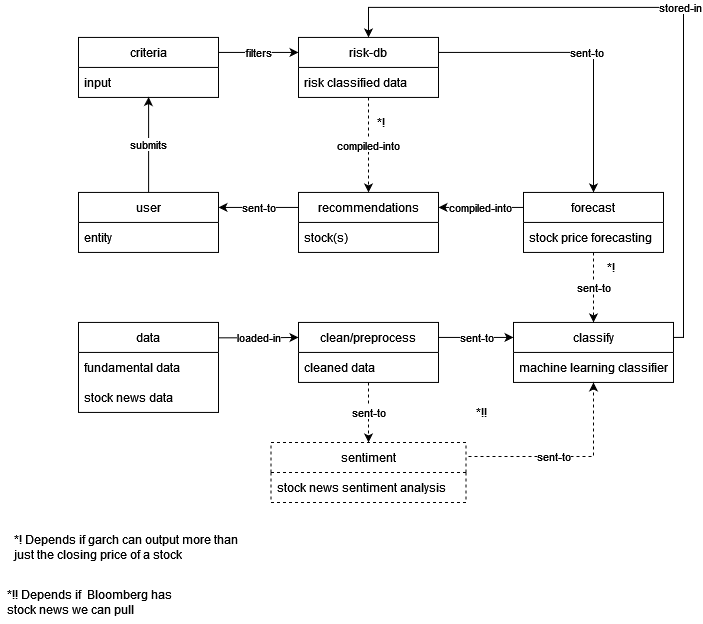

The diagram above was exported from draw.io. Its source (the exported page's mxGraphModel, read from the mxfile embedded in the PNG):
<mxGraphModel dx="1360" dy="820" grid="1" gridSize="10" guides="1" tooltips="1" connect="1" arrows="1" fold="1" page="1" pageScale="1" pageWidth="850" pageHeight="1100" math="0" shadow="0">
  <root>
    <mxCell id="0" />
    <mxCell id="1" parent="0" />
    <mxCell id="81OOeI1qQbPiMJg4isTH-43" value="stored-in" style="edgeStyle=orthogonalEdgeStyle;rounded=0;orthogonalLoop=1;jettySize=auto;html=1;entryX=0.5;entryY=0;entryDx=0;entryDy=0;endArrow=classic;endFill=1;exitX=1;exitY=0.25;exitDx=0;exitDy=0;" parent="1" source="81OOeI1qQbPiMJg4isTH-1" target="81OOeI1qQbPiMJg4isTH-7" edge="1">
      <mxGeometry relative="1" as="geometry">
        <Array as="points">
          <mxPoint x="728" y="609.94" />
          <mxPoint x="728" y="279.94" />
          <mxPoint x="413" y="279.94" />
        </Array>
      </mxGeometry>
    </mxCell>
    <mxCell id="81OOeI1qQbPiMJg4isTH-1" value="classify" style="swimlane;fontStyle=0;childLayout=stackLayout;horizontal=1;startSize=30;horizontalStack=0;resizeParent=1;resizeParentMax=0;resizeLast=0;collapsible=1;marginBottom=0;" parent="1" vertex="1">
      <mxGeometry x="558" y="594.94" width="160" height="60" as="geometry" />
    </mxCell>
    <mxCell id="81OOeI1qQbPiMJg4isTH-4" value="machine learning classifier" style="text;strokeColor=none;fillColor=none;align=left;verticalAlign=middle;spacingLeft=4;spacingRight=4;overflow=hidden;points=[[0,0.5],[1,0.5]];portConstraint=eastwest;rotatable=0;" parent="81OOeI1qQbPiMJg4isTH-1" vertex="1">
      <mxGeometry y="30" width="160" height="30" as="geometry" />
    </mxCell>
    <mxCell id="81OOeI1qQbPiMJg4isTH-41" value="submits" style="edgeStyle=orthogonalEdgeStyle;rounded=0;orthogonalLoop=1;jettySize=auto;html=1;entryX=0.501;entryY=0.987;entryDx=0;entryDy=0;endArrow=classic;endFill=1;entryPerimeter=0;" parent="1" source="81OOeI1qQbPiMJg4isTH-5" target="81OOeI1qQbPiMJg4isTH-10" edge="1">
      <mxGeometry relative="1" as="geometry">
        <Array as="points">
          <mxPoint x="193" y="370.94" />
        </Array>
      </mxGeometry>
    </mxCell>
    <mxCell id="81OOeI1qQbPiMJg4isTH-5" value="user" style="swimlane;fontStyle=0;childLayout=stackLayout;horizontal=1;startSize=30;horizontalStack=0;resizeParent=1;resizeParentMax=0;resizeLast=0;collapsible=1;marginBottom=0;" parent="1" vertex="1">
      <mxGeometry x="123" y="464.94" width="140" height="60" as="geometry" />
    </mxCell>
    <mxCell id="81OOeI1qQbPiMJg4isTH-6" value="entity" style="text;strokeColor=none;fillColor=none;align=left;verticalAlign=middle;spacingLeft=4;spacingRight=4;overflow=hidden;points=[[0,0.5],[1,0.5]];portConstraint=eastwest;rotatable=0;" parent="81OOeI1qQbPiMJg4isTH-5" vertex="1">
      <mxGeometry y="30" width="140" height="30" as="geometry" />
    </mxCell>
    <mxCell id="81OOeI1qQbPiMJg4isTH-42" value="sent-to" style="edgeStyle=orthogonalEdgeStyle;rounded=0;orthogonalLoop=1;jettySize=auto;html=1;entryX=0.5;entryY=0;entryDx=0;entryDy=0;endArrow=classic;endFill=1;exitX=1;exitY=0.25;exitDx=0;exitDy=0;" parent="1" source="81OOeI1qQbPiMJg4isTH-7" target="81OOeI1qQbPiMJg4isTH-11" edge="1">
      <mxGeometry relative="1" as="geometry" />
    </mxCell>
    <mxCell id="81OOeI1qQbPiMJg4isTH-52" value="compiled-into" style="edgeStyle=orthogonalEdgeStyle;rounded=0;orthogonalLoop=1;jettySize=auto;html=1;entryX=0.5;entryY=0;entryDx=0;entryDy=0;dashed=1;endArrow=classic;endFill=1;" parent="1" source="81OOeI1qQbPiMJg4isTH-7" target="81OOeI1qQbPiMJg4isTH-30" edge="1">
      <mxGeometry relative="1" as="geometry" />
    </mxCell>
    <mxCell id="81OOeI1qQbPiMJg4isTH-7" value="risk-db" style="swimlane;fontStyle=0;childLayout=stackLayout;horizontal=1;startSize=30;horizontalStack=0;resizeParent=1;resizeParentMax=0;resizeLast=0;collapsible=1;marginBottom=0;" parent="1" vertex="1">
      <mxGeometry x="343" y="309.94" width="140" height="60" as="geometry" />
    </mxCell>
    <mxCell id="81OOeI1qQbPiMJg4isTH-8" value="risk classified data" style="text;strokeColor=none;fillColor=none;align=left;verticalAlign=middle;spacingLeft=4;spacingRight=4;overflow=hidden;points=[[0,0.5],[1,0.5]];portConstraint=eastwest;rotatable=0;" parent="81OOeI1qQbPiMJg4isTH-7" vertex="1">
      <mxGeometry y="30" width="140" height="30" as="geometry" />
    </mxCell>
    <mxCell id="81OOeI1qQbPiMJg4isTH-33" value="filters" style="edgeStyle=orthogonalEdgeStyle;rounded=0;orthogonalLoop=1;jettySize=auto;html=1;entryX=0;entryY=0.25;entryDx=0;entryDy=0;endArrow=classic;endFill=1;exitX=1;exitY=0.25;exitDx=0;exitDy=0;" parent="1" source="81OOeI1qQbPiMJg4isTH-9" target="81OOeI1qQbPiMJg4isTH-7" edge="1">
      <mxGeometry relative="1" as="geometry" />
    </mxCell>
    <mxCell id="81OOeI1qQbPiMJg4isTH-9" value="criteria" style="swimlane;fontStyle=0;childLayout=stackLayout;horizontal=1;startSize=30;horizontalStack=0;resizeParent=1;resizeParentMax=0;resizeLast=0;collapsible=1;marginBottom=0;" parent="1" vertex="1">
      <mxGeometry x="123" y="309.94" width="140" height="60" as="geometry" />
    </mxCell>
    <mxCell id="81OOeI1qQbPiMJg4isTH-10" value="input" style="text;strokeColor=none;fillColor=none;align=left;verticalAlign=middle;spacingLeft=4;spacingRight=4;overflow=hidden;points=[[0,0.5],[1,0.5]];portConstraint=eastwest;rotatable=0;" parent="81OOeI1qQbPiMJg4isTH-9" vertex="1">
      <mxGeometry y="30" width="140" height="30" as="geometry" />
    </mxCell>
    <mxCell id="81OOeI1qQbPiMJg4isTH-37" value="compiled-into" style="edgeStyle=orthogonalEdgeStyle;rounded=0;orthogonalLoop=1;jettySize=auto;html=1;entryX=1;entryY=0.25;entryDx=0;entryDy=0;endArrow=classic;endFill=1;exitX=0;exitY=0.25;exitDx=0;exitDy=0;" parent="1" source="81OOeI1qQbPiMJg4isTH-11" target="81OOeI1qQbPiMJg4isTH-30" edge="1">
      <mxGeometry relative="1" as="geometry">
        <mxPoint x="613" y="484.94" as="sourcePoint" />
      </mxGeometry>
    </mxCell>
    <mxCell id="81OOeI1qQbPiMJg4isTH-49" value="sent-to" style="edgeStyle=orthogonalEdgeStyle;rounded=0;orthogonalLoop=1;jettySize=auto;html=1;entryX=0.5;entryY=0;entryDx=0;entryDy=0;endArrow=classic;endFill=1;dashed=1;" parent="1" source="81OOeI1qQbPiMJg4isTH-11" target="81OOeI1qQbPiMJg4isTH-1" edge="1">
      <mxGeometry relative="1" as="geometry" />
    </mxCell>
    <mxCell id="81OOeI1qQbPiMJg4isTH-11" value="forecast" style="swimlane;fontStyle=0;childLayout=stackLayout;horizontal=1;startSize=30;horizontalStack=0;resizeParent=1;resizeParentMax=0;resizeLast=0;collapsible=1;marginBottom=0;" parent="1" vertex="1">
      <mxGeometry x="568" y="464.94" width="140" height="60" as="geometry" />
    </mxCell>
    <mxCell id="81OOeI1qQbPiMJg4isTH-12" value="stock price forecasting" style="text;strokeColor=none;fillColor=none;align=left;verticalAlign=middle;spacingLeft=4;spacingRight=4;overflow=hidden;points=[[0,0.5],[1,0.5]];portConstraint=eastwest;rotatable=0;" parent="81OOeI1qQbPiMJg4isTH-11" vertex="1">
      <mxGeometry y="30" width="140" height="30" as="geometry" />
    </mxCell>
    <mxCell id="81OOeI1qQbPiMJg4isTH-46" value="sent-to" style="edgeStyle=orthogonalEdgeStyle;rounded=0;orthogonalLoop=1;jettySize=auto;html=1;entryX=0;entryY=0.25;entryDx=0;entryDy=0;endArrow=classic;endFill=1;exitX=1;exitY=0.25;exitDx=0;exitDy=0;" parent="1" source="81OOeI1qQbPiMJg4isTH-15" target="81OOeI1qQbPiMJg4isTH-1" edge="1">
      <mxGeometry relative="1" as="geometry" />
    </mxCell>
    <mxCell id="81OOeI1qQbPiMJg4isTH-50" value="sent-to" style="edgeStyle=orthogonalEdgeStyle;rounded=0;orthogonalLoop=1;jettySize=auto;html=1;entryX=0.5;entryY=0;entryDx=0;entryDy=0;dashed=1;endArrow=classic;endFill=1;" parent="1" source="81OOeI1qQbPiMJg4isTH-15" target="81OOeI1qQbPiMJg4isTH-35" edge="1">
      <mxGeometry relative="1" as="geometry" />
    </mxCell>
    <mxCell id="81OOeI1qQbPiMJg4isTH-15" value="clean/preprocess" style="swimlane;fontStyle=0;childLayout=stackLayout;horizontal=1;startSize=30;horizontalStack=0;resizeParent=1;resizeParentMax=0;resizeLast=0;collapsible=1;marginBottom=0;" parent="1" vertex="1">
      <mxGeometry x="343" y="594.94" width="140" height="60" as="geometry" />
    </mxCell>
    <mxCell id="81OOeI1qQbPiMJg4isTH-16" value="cleaned data" style="text;strokeColor=none;fillColor=none;align=left;verticalAlign=middle;spacingLeft=4;spacingRight=4;overflow=hidden;points=[[0,0.5],[1,0.5]];portConstraint=eastwest;rotatable=0;" parent="81OOeI1qQbPiMJg4isTH-15" vertex="1">
      <mxGeometry y="30" width="140" height="30" as="geometry" />
    </mxCell>
    <mxCell id="81OOeI1qQbPiMJg4isTH-45" value="loaded-in" style="edgeStyle=orthogonalEdgeStyle;rounded=0;orthogonalLoop=1;jettySize=auto;html=1;entryX=0;entryY=0.25;entryDx=0;entryDy=0;endArrow=classic;endFill=1;exitX=1.001;exitY=0.171;exitDx=0;exitDy=0;exitPerimeter=0;" parent="1" source="81OOeI1qQbPiMJg4isTH-17" target="81OOeI1qQbPiMJg4isTH-15" edge="1">
      <mxGeometry relative="1" as="geometry" />
    </mxCell>
    <mxCell id="81OOeI1qQbPiMJg4isTH-17" value="data" style="swimlane;fontStyle=0;childLayout=stackLayout;horizontal=1;startSize=30;horizontalStack=0;resizeParent=1;resizeParentMax=0;resizeLast=0;collapsible=1;marginBottom=0;" parent="1" vertex="1">
      <mxGeometry x="123" y="594.94" width="140" height="90" as="geometry" />
    </mxCell>
    <mxCell id="81OOeI1qQbPiMJg4isTH-63" value="fundamental data" style="text;strokeColor=none;fillColor=none;align=left;verticalAlign=middle;spacingLeft=4;spacingRight=4;overflow=hidden;points=[[0,0.5],[1,0.5]];portConstraint=eastwest;rotatable=0;" parent="81OOeI1qQbPiMJg4isTH-17" vertex="1">
      <mxGeometry y="30" width="140" height="30" as="geometry" />
    </mxCell>
    <mxCell id="81OOeI1qQbPiMJg4isTH-18" value="stock news data" style="text;strokeColor=none;fillColor=none;align=left;verticalAlign=middle;spacingLeft=4;spacingRight=4;overflow=hidden;points=[[0,0.5],[1,0.5]];portConstraint=eastwest;rotatable=0;" parent="81OOeI1qQbPiMJg4isTH-17" vertex="1">
      <mxGeometry y="60" width="140" height="30" as="geometry" />
    </mxCell>
    <mxCell id="81OOeI1qQbPiMJg4isTH-32" value="sent-to" style="edgeStyle=orthogonalEdgeStyle;rounded=0;orthogonalLoop=1;jettySize=auto;html=1;entryX=1;entryY=0.25;entryDx=0;entryDy=0;endArrow=classic;endFill=1;exitX=0;exitY=0.25;exitDx=0;exitDy=0;" parent="1" source="81OOeI1qQbPiMJg4isTH-30" target="81OOeI1qQbPiMJg4isTH-5" edge="1">
      <mxGeometry relative="1" as="geometry" />
    </mxCell>
    <mxCell id="81OOeI1qQbPiMJg4isTH-30" value="recommendations" style="swimlane;fontStyle=0;childLayout=stackLayout;horizontal=1;startSize=30;horizontalStack=0;resizeParent=1;resizeParentMax=0;resizeLast=0;collapsible=1;marginBottom=0;" parent="1" vertex="1">
      <mxGeometry x="343" y="464.94" width="140" height="60" as="geometry" />
    </mxCell>
    <mxCell id="81OOeI1qQbPiMJg4isTH-31" value="stock(s)" style="text;strokeColor=none;fillColor=none;align=left;verticalAlign=middle;spacingLeft=4;spacingRight=4;overflow=hidden;points=[[0,0.5],[1,0.5]];portConstraint=eastwest;rotatable=0;" parent="81OOeI1qQbPiMJg4isTH-30" vertex="1">
      <mxGeometry y="30" width="140" height="30" as="geometry" />
    </mxCell>
    <mxCell id="81OOeI1qQbPiMJg4isTH-51" value="sent-to" style="edgeStyle=orthogonalEdgeStyle;rounded=0;orthogonalLoop=1;jettySize=auto;html=1;entryX=0.5;entryY=1;entryDx=0;entryDy=0;dashed=1;endArrow=classic;endFill=1;" parent="1" target="81OOeI1qQbPiMJg4isTH-1" edge="1">
      <mxGeometry relative="1" as="geometry">
        <mxPoint x="483" y="728.9834782608698" as="sourcePoint" />
        <mxPoint x="694.4000000000001" y="658.97" as="targetPoint" />
        <Array as="points">
          <mxPoint x="638" y="728.94" />
        </Array>
      </mxGeometry>
    </mxCell>
    <mxCell id="81OOeI1qQbPiMJg4isTH-35" value="sentiment" style="swimlane;fontStyle=0;childLayout=stackLayout;horizontal=1;startSize=30;horizontalStack=0;resizeParent=1;resizeParentMax=0;resizeLast=0;collapsible=1;marginBottom=0;dashed=1;" parent="1" vertex="1">
      <mxGeometry x="315.5" y="714.94" width="195" height="60" as="geometry" />
    </mxCell>
    <mxCell id="81OOeI1qQbPiMJg4isTH-36" value="stock news sentiment analysis" style="text;strokeColor=none;fillColor=none;align=left;verticalAlign=middle;spacingLeft=4;spacingRight=4;overflow=hidden;points=[[0,0.5],[1,0.5]];portConstraint=eastwest;rotatable=0;" parent="81OOeI1qQbPiMJg4isTH-35" vertex="1">
      <mxGeometry y="30" width="195" height="30" as="geometry" />
    </mxCell>
    <mxCell id="81OOeI1qQbPiMJg4isTH-54" value="&lt;div&gt;*! Depends if garch can output more than&lt;/div&gt;&lt;div align=&quot;left&quot;&gt;just the closing price of a stock&lt;br&gt;&lt;/div&gt;" style="text;html=1;align=center;verticalAlign=middle;resizable=0;points=[];autosize=1;strokeColor=none;fillColor=none;" parent="1" vertex="1">
      <mxGeometry x="45" y="800" width="250" height="40" as="geometry" />
    </mxCell>
    <mxCell id="81OOeI1qQbPiMJg4isTH-55" value="*!" style="text;html=1;align=center;verticalAlign=middle;resizable=0;points=[];autosize=1;strokeColor=none;fillColor=none;" parent="1" vertex="1">
      <mxGeometry x="640" y="524.94" width="30" height="30" as="geometry" />
    </mxCell>
    <mxCell id="81OOeI1qQbPiMJg4isTH-56" value="*!" style="text;html=1;align=center;verticalAlign=middle;resizable=0;points=[];autosize=1;strokeColor=none;fillColor=none;" parent="1" vertex="1">
      <mxGeometry x="410" y="380" width="30" height="30" as="geometry" />
    </mxCell>
    <mxCell id="81OOeI1qQbPiMJg4isTH-57" value="*!!" style="text;html=1;align=center;verticalAlign=middle;resizable=0;points=[];autosize=1;strokeColor=none;fillColor=none;" parent="1" vertex="1">
      <mxGeometry x="510.5" y="670" width="30" height="30" as="geometry" />
    </mxCell>
    <mxCell id="81OOeI1qQbPiMJg4isTH-58" value="&lt;div align=&quot;left&quot;&gt;*!! Depends if&amp;nbsp; Bloomberg has&lt;br&gt;&lt;/div&gt;&lt;div align=&quot;left&quot;&gt;stock news we can pull&lt;br&gt;&lt;/div&gt;" style="text;html=1;align=left;verticalAlign=middle;resizable=0;points=[];autosize=1;strokeColor=none;fillColor=none;" parent="1" vertex="1">
      <mxGeometry x="50" y="855" width="190" height="40" as="geometry" />
    </mxCell>
  </root>
</mxGraphModel>